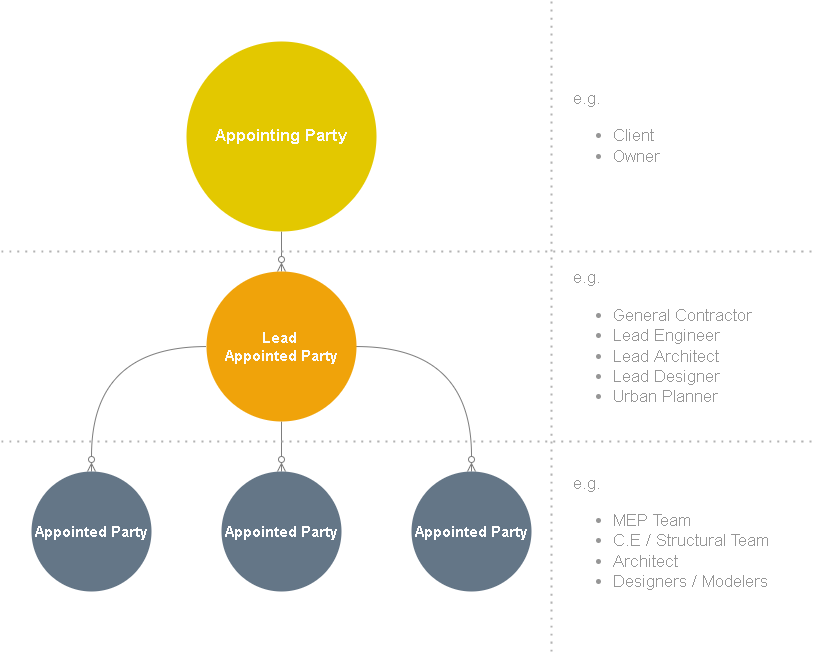

The diagram above was exported from draw.io. Its source (the exported page's mxGraphModel, read from the mxfile embedded in the PNG):
<mxGraphModel dx="1221" dy="732" grid="1" gridSize="10" guides="1" tooltips="1" connect="1" arrows="1" fold="1" page="1" pageScale="1" pageWidth="850" pageHeight="1100" math="0" shadow="0">
  <root>
    <mxCell id="0" />
    <mxCell id="1" parent="0" />
    <mxCell id="LbejfYxw4Mkma6M0RxMs-17" style="edgeStyle=orthogonalEdgeStyle;curved=1;rounded=0;orthogonalLoop=1;jettySize=auto;html=1;entryX=0.5;entryY=0;entryDx=0;entryDy=0;fontSize=17;fontColor=#FCFCFC;endArrow=ERzeroToMany;endFill=0;strokeColor=#7D7D7D;" edge="1" parent="1" source="LbejfYxw4Mkma6M0RxMs-1" target="LbejfYxw4Mkma6M0RxMs-2">
      <mxGeometry relative="1" as="geometry" />
    </mxCell>
    <mxCell id="LbejfYxw4Mkma6M0RxMs-1" value="Appointing Party" style="ellipse;whiteSpace=wrap;html=1;aspect=fixed;fillColor=#e3c800;strokeColor=none;fontColor=#FCFCFC;fontStyle=1;fontSize=17;" vertex="1" parent="1">
      <mxGeometry x="205" y="180" width="190" height="190" as="geometry" />
    </mxCell>
    <mxCell id="LbejfYxw4Mkma6M0RxMs-6" style="edgeStyle=orthogonalEdgeStyle;rounded=0;orthogonalLoop=1;jettySize=auto;html=1;entryX=0.5;entryY=0;entryDx=0;entryDy=0;fontSize=15;fontColor=#FCFCFC;endArrow=ERzeroToMany;endFill=0;strokeColor=#7D7D7D;curved=1;" edge="1" parent="1" source="LbejfYxw4Mkma6M0RxMs-2" target="LbejfYxw4Mkma6M0RxMs-3">
      <mxGeometry relative="1" as="geometry" />
    </mxCell>
    <mxCell id="LbejfYxw4Mkma6M0RxMs-7" style="edgeStyle=orthogonalEdgeStyle;rounded=0;orthogonalLoop=1;jettySize=auto;html=1;entryX=0.5;entryY=0;entryDx=0;entryDy=0;fontSize=15;fontColor=#FCFCFC;endArrow=ERzeroToMany;endFill=0;strokeColor=#7D7D7D;" edge="1" parent="1" source="LbejfYxw4Mkma6M0RxMs-2" target="LbejfYxw4Mkma6M0RxMs-4">
      <mxGeometry relative="1" as="geometry" />
    </mxCell>
    <mxCell id="LbejfYxw4Mkma6M0RxMs-8" style="edgeStyle=orthogonalEdgeStyle;rounded=0;orthogonalLoop=1;jettySize=auto;html=1;entryX=0.5;entryY=0;entryDx=0;entryDy=0;fontSize=15;fontColor=#FCFCFC;endArrow=ERzeroToMany;endFill=0;strokeColor=#7D7D7D;curved=1;" edge="1" parent="1" source="LbejfYxw4Mkma6M0RxMs-2" target="LbejfYxw4Mkma6M0RxMs-5">
      <mxGeometry relative="1" as="geometry" />
    </mxCell>
    <mxCell id="LbejfYxw4Mkma6M0RxMs-2" value="Lead &lt;br&gt;Appointed Party" style="ellipse;whiteSpace=wrap;html=1;aspect=fixed;fillColor=#f0a30a;strokeColor=none;fontStyle=1;fontSize=15;fontColor=#FCFCFC;" vertex="1" parent="1">
      <mxGeometry x="225" y="410" width="150" height="150" as="geometry" />
    </mxCell>
    <mxCell id="LbejfYxw4Mkma6M0RxMs-3" value="Appointed Party" style="ellipse;whiteSpace=wrap;html=1;aspect=fixed;fillColor=#647687;strokeColor=none;fontStyle=1;fontSize=15;fontColor=#ffffff;" vertex="1" parent="1">
      <mxGeometry x="50" y="610" width="120" height="120" as="geometry" />
    </mxCell>
    <mxCell id="LbejfYxw4Mkma6M0RxMs-4" value="Appointed Party" style="ellipse;whiteSpace=wrap;html=1;aspect=fixed;fillColor=#647687;strokeColor=none;fontStyle=1;fontSize=15;fontColor=#ffffff;" vertex="1" parent="1">
      <mxGeometry x="240" y="610" width="120" height="120" as="geometry" />
    </mxCell>
    <mxCell id="LbejfYxw4Mkma6M0RxMs-5" value="Appointed Party" style="ellipse;whiteSpace=wrap;html=1;aspect=fixed;fillColor=#647687;strokeColor=none;fontStyle=1;fontSize=15;fontColor=#ffffff;" vertex="1" parent="1">
      <mxGeometry x="430" y="610" width="120" height="120" as="geometry" />
    </mxCell>
    <mxCell id="LbejfYxw4Mkma6M0RxMs-18" value="" style="endArrow=none;dashed=1;html=1;dashPattern=1 3;strokeWidth=2;rounded=0;fontSize=17;fontColor=#FCFCFC;curved=1;strokeColor=#B3B3B3;" edge="1" parent="1">
      <mxGeometry width="50" height="50" relative="1" as="geometry">
        <mxPoint x="20" y="390" as="sourcePoint" />
        <mxPoint x="830" y="390" as="targetPoint" />
      </mxGeometry>
    </mxCell>
    <mxCell id="LbejfYxw4Mkma6M0RxMs-19" value="" style="endArrow=none;dashed=1;html=1;dashPattern=1 3;strokeWidth=2;rounded=0;fontSize=17;fontColor=#FCFCFC;curved=1;strokeColor=#B3B3B3;" edge="1" parent="1">
      <mxGeometry width="50" height="50" relative="1" as="geometry">
        <mxPoint x="20" y="580" as="sourcePoint" />
        <mxPoint x="830" y="580" as="targetPoint" />
      </mxGeometry>
    </mxCell>
    <mxCell id="LbejfYxw4Mkma6M0RxMs-20" value="" style="endArrow=none;dashed=1;html=1;dashPattern=1 3;strokeWidth=2;rounded=0;fontSize=17;fontColor=#FCFCFC;curved=1;strokeColor=#B3B3B3;" edge="1" parent="1">
      <mxGeometry width="50" height="50" relative="1" as="geometry">
        <mxPoint x="570" y="790" as="sourcePoint" />
        <mxPoint x="570" y="140" as="targetPoint" />
      </mxGeometry>
    </mxCell>
    <mxCell id="LbejfYxw4Mkma6M0RxMs-21" value="e.g.&lt;br&gt;&lt;ul&gt;&lt;li&gt;General Contractor&lt;/li&gt;&lt;li&gt;Lead Engineer&lt;/li&gt;&lt;li&gt;Lead Architect&lt;/li&gt;&lt;li&gt;Lead Designer&lt;/li&gt;&lt;li&gt;Urban Planner&lt;/li&gt;&lt;/ul&gt;" style="text;html=1;strokeColor=none;fillColor=none;align=left;verticalAlign=middle;whiteSpace=wrap;rounded=0;fontSize=17;fontColor=#969696;" vertex="1" parent="1">
      <mxGeometry x="590" y="415" width="240" height="140" as="geometry" />
    </mxCell>
    <mxCell id="LbejfYxw4Mkma6M0RxMs-22" value="e.g.&lt;br&gt;&lt;ul&gt;&lt;li&gt;MEP Team&lt;/li&gt;&lt;li&gt;C.E / Structural Team&lt;/li&gt;&lt;li&gt;Architect&lt;/li&gt;&lt;li&gt;Designers / Modelers&lt;/li&gt;&lt;/ul&gt;" style="text;html=1;strokeColor=none;fillColor=none;align=left;verticalAlign=middle;whiteSpace=wrap;rounded=0;fontSize=17;fontColor=#969696;" vertex="1" parent="1">
      <mxGeometry x="590" y="610" width="240" height="140" as="geometry" />
    </mxCell>
    <mxCell id="LbejfYxw4Mkma6M0RxMs-23" value="e.g.&lt;br&gt;&lt;ul&gt;&lt;li&gt;Client&lt;/li&gt;&lt;li&gt;Owner&lt;/li&gt;&lt;/ul&gt;" style="text;html=1;strokeColor=none;fillColor=none;align=left;verticalAlign=middle;whiteSpace=wrap;rounded=0;fontSize=17;fontColor=#969696;" vertex="1" parent="1">
      <mxGeometry x="590" y="205" width="240" height="140" as="geometry" />
    </mxCell>
  </root>
</mxGraphModel>